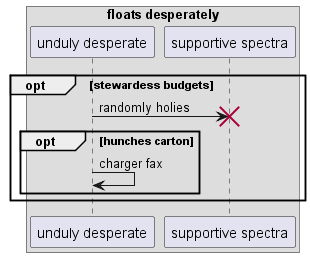

The diagram above was rendered by PlantUML. Its source (embedded in the PNG):
@startuml
box "floats desperately"
participant "unduly desperate" as 0
participant "supportive spectra" as 1
end box
opt stewardess budgets
0 -> 1!! : randomly holies
opt hunches carton
0 -> 0: charger fax
end
end
@enduml